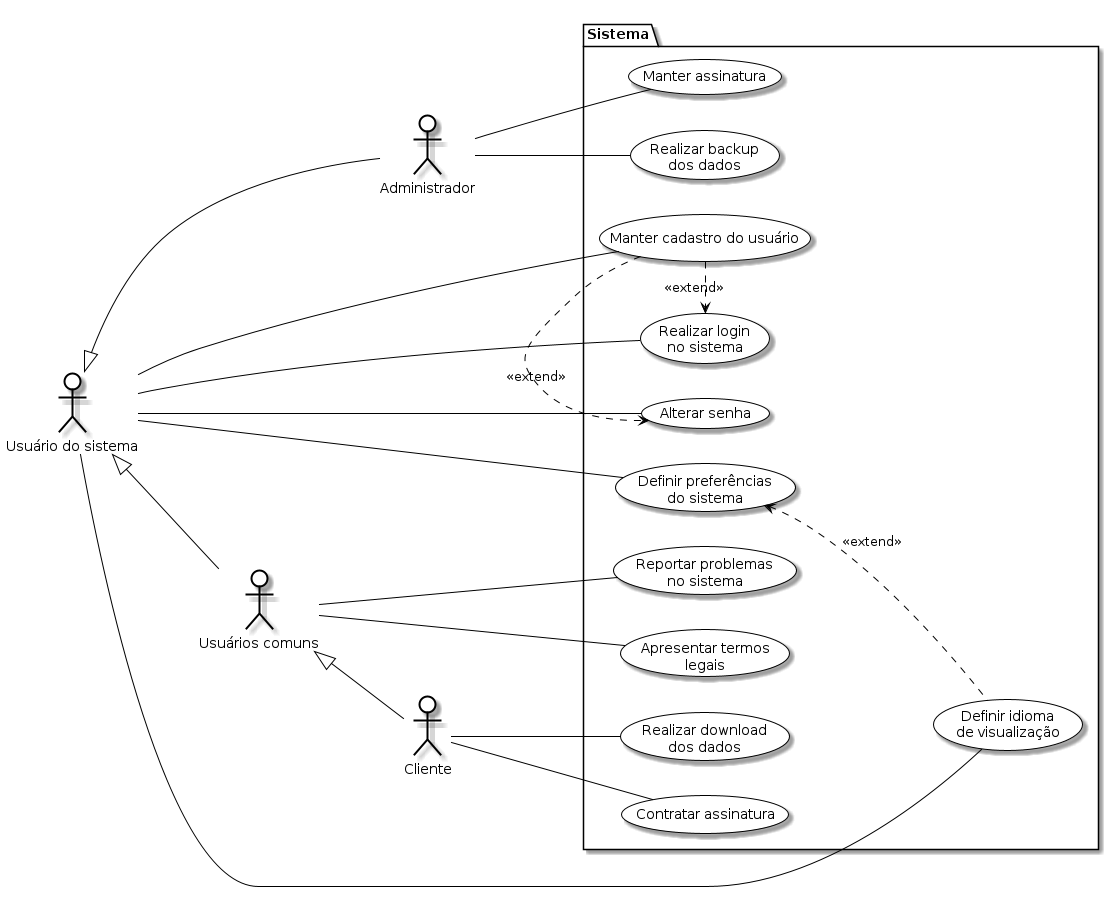

The diagram above was rendered by PlantUML. Its source (embedded in the PNG):
@startuml Sistema

skinparam defaultFontName  Helvetica
skinparam sequenceMessageAlign center
skinparam monochrome true

skinparam activity {
    ArrowColor Black
    BackgroundColor White
    BorderColor Black
    BorderThickness 1
}

skinparam actor {
    BackgroundColor White
    BorderColor Black
}

skinparam usecase {
    ArrowColor Black
    BackgroundColor White
    BorderColor Black
    BorderThickness 1
}

skinparam class {
    ArrowColor Black
    BackgroundColor White
    BorderColor Black
    BorderThickness 1
}


skinparam object {
    ArrowColor Black
    BackgroundColor White
    BorderColor Black
}

skinparam package {
    BackgroundColor White
    BorderColor Black
}


skinparam component {
    BackgroundColor White
    InterfaceBackgroundColor White
    BorderColor Black
    InterfaceBorderColor Black
}

skinparam note {
    BackgroundColor White
    BorderColor Black
}

skinparam state {
    ArrowColor Black
    BackgroundColor White
    BorderColor Black
}

skinparam sequence {
    ArrowColor Black
    BackgroundColor White
    ParticipantBackgroundColor White
    BorderColor Black
    LifeLineBorderColor Black
    ParticipantBorderColor Black
    BoxLineColor Black
}

skinparam interface {
    BackgroundColor White
    BorderColor Black
}

left to right direction

actor "Usuário do sistema" as user
actor "Usuários comuns" as common_user
actor Cliente as cli
actor Administrador as adm

user <|-- common_user
common_user <|-- cli
user <|-- adm

package "Sistema" {
    usecase "Contratar assinatura" as uc_contratar_assinatura
    usecase "Manter assinatura" as uc_oferecer_assinatura
    cli -- uc_contratar_assinatura
    adm -- uc_oferecer_assinatura

    usecase "Realizar backup\n dos dados" as uc_realizar_backup
    adm - uc_realizar_backup

    usecase "Realizar download\n dos dados" as uc_realizar_download
    cli -- uc_realizar_download

    usecase "Realizar login\n no sistema" as uc_realizar_login
    usecase "Manter cadastro do usuário" as uc_manter_cadastro
    usecase "Alterar senha" as uc_alterar_senha
    user -- uc_alterar_senha
    user -- uc_realizar_login
    user -- uc_manter_cadastro
    uc_manter_cadastro .> uc_realizar_login: <<extend>>
    uc_manter_cadastro .> uc_alterar_senha: <<extend>>

    usecase "Definir preferências\n do sistema" as uc_definir_preferencias
    user - uc_definir_preferencias

    usecase "Reportar problemas\n no sistema" as uc_reportar_problemas
    common_user - uc_reportar_problemas

    usecase "Apresentar termos\n legais" as uc_apresentar_termos_legais
    common_user - uc_apresentar_termos_legais

    usecase "Definir idioma\n de visualização" as uc_definir_idioma
    user -- uc_definir_idioma
    uc_definir_preferencias <.. uc_definir_idioma: <<extend>>
}

@enduml